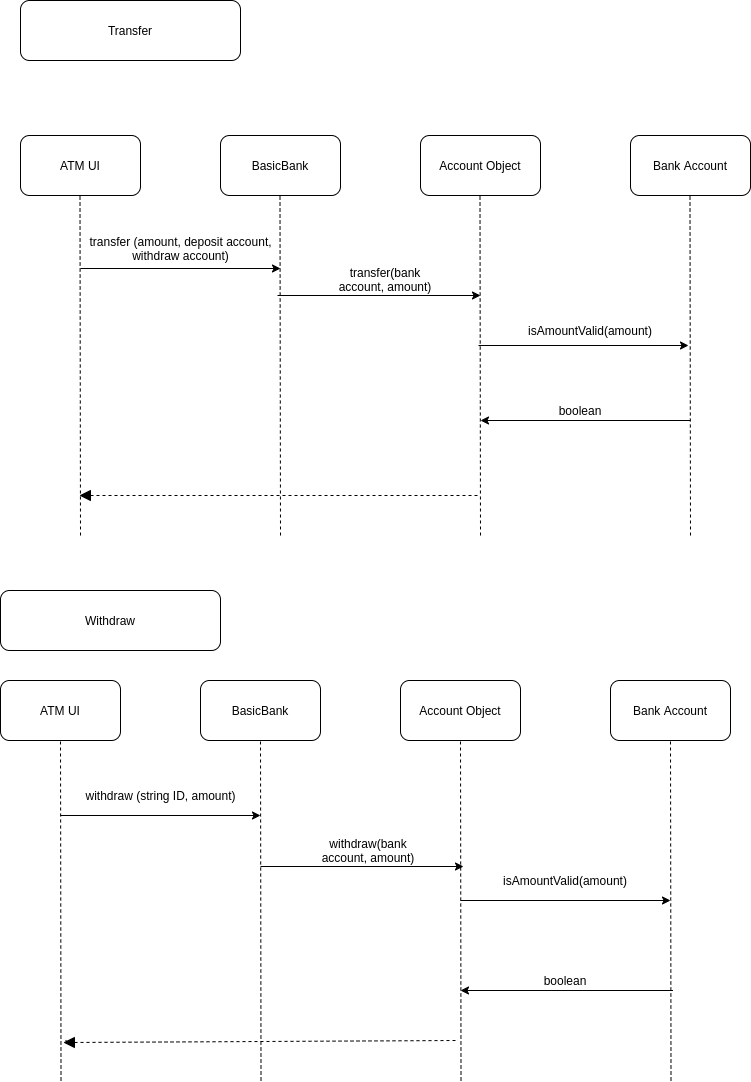

The diagram above was exported from draw.io. Its source (the exported page's mxGraphModel, read from the mxfile embedded in the PNG):
<mxGraphModel dx="1422" dy="737" grid="1" gridSize="10" guides="1" tooltips="1" connect="1" arrows="1" fold="1" page="1" pageScale="1" pageWidth="850" pageHeight="1100" math="0" shadow="0">
  <root>
    <mxCell id="0" />
    <mxCell id="1" parent="0" />
    <mxCell id="95rVgdwMbED5DlAAaMef-1" value="ATM UI" style="rounded=1;whiteSpace=wrap;html=1;" parent="1" vertex="1">
      <mxGeometry x="60" y="165" width="120" height="60" as="geometry" />
    </mxCell>
    <mxCell id="95rVgdwMbED5DlAAaMef-2" value="BasicBank" style="rounded=1;whiteSpace=wrap;html=1;" parent="1" vertex="1">
      <mxGeometry x="260" y="165" width="120" height="60" as="geometry" />
    </mxCell>
    <mxCell id="95rVgdwMbED5DlAAaMef-3" value="Bank Account" style="rounded=1;whiteSpace=wrap;html=1;" parent="1" vertex="1">
      <mxGeometry x="670" y="165" width="120" height="60" as="geometry" />
    </mxCell>
    <mxCell id="95rVgdwMbED5DlAAaMef-7" value="" style="endArrow=none;dashed=1;html=1;" parent="1" edge="1">
      <mxGeometry width="50" height="50" relative="1" as="geometry">
        <mxPoint x="120" y="565" as="sourcePoint" />
        <mxPoint x="119.5" y="225" as="targetPoint" />
      </mxGeometry>
    </mxCell>
    <mxCell id="95rVgdwMbED5DlAAaMef-8" value="" style="endArrow=none;dashed=1;html=1;" parent="1" edge="1">
      <mxGeometry width="50" height="50" relative="1" as="geometry">
        <mxPoint x="320" y="565" as="sourcePoint" />
        <mxPoint x="319.5" y="225" as="targetPoint" />
      </mxGeometry>
    </mxCell>
    <mxCell id="95rVgdwMbED5DlAAaMef-9" value="" style="endArrow=none;dashed=1;html=1;" parent="1" edge="1">
      <mxGeometry width="50" height="50" relative="1" as="geometry">
        <mxPoint x="520" y="565" as="sourcePoint" />
        <mxPoint x="519.5" y="225" as="targetPoint" />
      </mxGeometry>
    </mxCell>
    <mxCell id="95rVgdwMbED5DlAAaMef-10" value="" style="endArrow=classic;html=1;" parent="1" edge="1">
      <mxGeometry width="50" height="50" relative="1" as="geometry">
        <mxPoint x="120" y="298" as="sourcePoint" />
        <mxPoint x="320" y="298" as="targetPoint" />
      </mxGeometry>
    </mxCell>
    <mxCell id="95rVgdwMbED5DlAAaMef-11" value="&lt;div&gt;transfer (amount, deposit account,&lt;/div&gt;&lt;div&gt;withdraw account)&lt;/div&gt;" style="text;html=1;align=center;verticalAlign=middle;resizable=0;points=[];autosize=1;" parent="1" vertex="1">
      <mxGeometry x="120" y="263" width="200" height="30" as="geometry" />
    </mxCell>
    <mxCell id="95rVgdwMbED5DlAAaMef-13" value="" style="endArrow=classic;html=1;" parent="1" edge="1">
      <mxGeometry width="50" height="50" relative="1" as="geometry">
        <mxPoint x="518" y="375" as="sourcePoint" />
        <mxPoint x="728" y="375" as="targetPoint" />
      </mxGeometry>
    </mxCell>
    <mxCell id="95rVgdwMbED5DlAAaMef-16" value="isAmountValid(amount)" style="text;html=1;strokeColor=none;fillColor=none;align=center;verticalAlign=middle;whiteSpace=wrap;rounded=0;" parent="1" vertex="1">
      <mxGeometry x="585" y="350" width="90" height="20" as="geometry" />
    </mxCell>
    <mxCell id="95rVgdwMbED5DlAAaMef-21" value="" style="endArrow=none;dashed=1;html=1;" parent="1" source="95rVgdwMbED5DlAAaMef-22" edge="1">
      <mxGeometry width="50" height="50" relative="1" as="geometry">
        <mxPoint x="120" y="525" as="sourcePoint" />
        <mxPoint x="520" y="525" as="targetPoint" />
      </mxGeometry>
    </mxCell>
    <mxCell id="95rVgdwMbED5DlAAaMef-22" value="" style="triangle;whiteSpace=wrap;html=1;rotation=-180;fillColor=#000000;" parent="1" vertex="1">
      <mxGeometry x="120" y="520" width="10" height="10" as="geometry" />
    </mxCell>
    <mxCell id="95rVgdwMbED5DlAAaMef-23" value="" style="endArrow=none;dashed=1;html=1;" parent="1" target="95rVgdwMbED5DlAAaMef-22" edge="1">
      <mxGeometry width="50" height="50" relative="1" as="geometry">
        <mxPoint x="120" y="525" as="sourcePoint" />
        <mxPoint x="320" y="525" as="targetPoint" />
      </mxGeometry>
    </mxCell>
    <mxCell id="95rVgdwMbED5DlAAaMef-24" value="" style="endArrow=none;dashed=1;html=1;" parent="1" edge="1">
      <mxGeometry width="50" height="50" relative="1" as="geometry">
        <mxPoint x="730" y="565" as="sourcePoint" />
        <mxPoint x="729.5" y="225" as="targetPoint" />
      </mxGeometry>
    </mxCell>
    <mxCell id="95rVgdwMbED5DlAAaMef-27" value="Account Object" style="rounded=1;whiteSpace=wrap;html=1;fillColor=#FFFFFF;" parent="1" vertex="1">
      <mxGeometry x="460" y="165" width="120" height="60" as="geometry" />
    </mxCell>
    <mxCell id="95rVgdwMbED5DlAAaMef-28" value="" style="endArrow=classic;html=1;" parent="1" edge="1">
      <mxGeometry width="50" height="50" relative="1" as="geometry">
        <mxPoint x="730" y="450" as="sourcePoint" />
        <mxPoint x="520" y="450" as="targetPoint" />
      </mxGeometry>
    </mxCell>
    <mxCell id="95rVgdwMbED5DlAAaMef-29" value="boolean" style="text;html=1;strokeColor=none;fillColor=none;align=center;verticalAlign=middle;whiteSpace=wrap;rounded=0;" parent="1" vertex="1">
      <mxGeometry x="600" y="430" width="40" height="20" as="geometry" />
    </mxCell>
    <mxCell id="95rVgdwMbED5DlAAaMef-30" value="" style="endArrow=classic;html=1;" parent="1" edge="1">
      <mxGeometry width="50" height="50" relative="1" as="geometry">
        <mxPoint x="317" y="325" as="sourcePoint" />
        <mxPoint x="520" y="325" as="targetPoint" />
      </mxGeometry>
    </mxCell>
    <mxCell id="95rVgdwMbED5DlAAaMef-31" value="transfer(bank account, amount)" style="text;html=1;strokeColor=none;fillColor=none;align=center;verticalAlign=middle;whiteSpace=wrap;rounded=0;" parent="1" vertex="1">
      <mxGeometry x="370" y="299" width="110" height="20" as="geometry" />
    </mxCell>
    <mxCell id="95rVgdwMbED5DlAAaMef-33" value="Transfer" style="rounded=1;whiteSpace=wrap;html=1;fillColor=#FFFFFF;" parent="1" vertex="1">
      <mxGeometry x="60" y="30" width="220" height="60" as="geometry" />
    </mxCell>
    <mxCell id="95rVgdwMbED5DlAAaMef-37" value="Withdraw" style="rounded=1;whiteSpace=wrap;html=1;fillColor=#FFFFFF;" parent="1" vertex="1">
      <mxGeometry x="40" y="620" width="220" height="60" as="geometry" />
    </mxCell>
    <mxCell id="95rVgdwMbED5DlAAaMef-38" value="ATM UI" style="rounded=1;whiteSpace=wrap;html=1;" parent="1" vertex="1">
      <mxGeometry x="40" y="710" width="120" height="60" as="geometry" />
    </mxCell>
    <mxCell id="95rVgdwMbED5DlAAaMef-39" value="BasicBank" style="rounded=1;whiteSpace=wrap;html=1;" parent="1" vertex="1">
      <mxGeometry x="240" y="710" width="120" height="60" as="geometry" />
    </mxCell>
    <mxCell id="95rVgdwMbED5DlAAaMef-40" value="Bank Account" style="rounded=1;whiteSpace=wrap;html=1;" parent="1" vertex="1">
      <mxGeometry x="650" y="710" width="120" height="60" as="geometry" />
    </mxCell>
    <mxCell id="95rVgdwMbED5DlAAaMef-41" value="Account Object" style="rounded=1;whiteSpace=wrap;html=1;fillColor=#FFFFFF;" parent="1" vertex="1">
      <mxGeometry x="440" y="710" width="120" height="60" as="geometry" />
    </mxCell>
    <mxCell id="95rVgdwMbED5DlAAaMef-42" value="" style="endArrow=none;dashed=1;html=1;" parent="1" edge="1">
      <mxGeometry width="50" height="50" relative="1" as="geometry">
        <mxPoint x="100.5" y="1110" as="sourcePoint" />
        <mxPoint x="100" y="770" as="targetPoint" />
      </mxGeometry>
    </mxCell>
    <mxCell id="95rVgdwMbED5DlAAaMef-43" value="" style="endArrow=none;dashed=1;html=1;" parent="1" edge="1">
      <mxGeometry width="50" height="50" relative="1" as="geometry">
        <mxPoint x="300.5" y="1110" as="sourcePoint" />
        <mxPoint x="300" y="770" as="targetPoint" />
      </mxGeometry>
    </mxCell>
    <mxCell id="95rVgdwMbED5DlAAaMef-44" value="" style="endArrow=none;dashed=1;html=1;" parent="1" edge="1">
      <mxGeometry width="50" height="50" relative="1" as="geometry">
        <mxPoint x="500.5" y="1110" as="sourcePoint" />
        <mxPoint x="500" y="770" as="targetPoint" />
      </mxGeometry>
    </mxCell>
    <mxCell id="95rVgdwMbED5DlAAaMef-45" value="" style="endArrow=none;dashed=1;html=1;" parent="1" edge="1">
      <mxGeometry width="50" height="50" relative="1" as="geometry">
        <mxPoint x="710.5" y="1110" as="sourcePoint" />
        <mxPoint x="710" y="770" as="targetPoint" />
      </mxGeometry>
    </mxCell>
    <mxCell id="95rVgdwMbED5DlAAaMef-46" value="" style="endArrow=classic;html=1;" parent="1" edge="1">
      <mxGeometry width="50" height="50" relative="1" as="geometry">
        <mxPoint x="100" y="845" as="sourcePoint" />
        <mxPoint x="300" y="845" as="targetPoint" />
      </mxGeometry>
    </mxCell>
    <mxCell id="95rVgdwMbED5DlAAaMef-47" value="&lt;div&gt;withdraw (string ID, amount)&lt;/div&gt;" style="text;html=1;align=center;verticalAlign=middle;resizable=0;points=[];autosize=1;" parent="1" vertex="1">
      <mxGeometry x="115" y="815" width="170" height="20" as="geometry" />
    </mxCell>
    <mxCell id="95rVgdwMbED5DlAAaMef-48" value="" style="endArrow=classic;html=1;" parent="1" edge="1">
      <mxGeometry width="50" height="50" relative="1" as="geometry">
        <mxPoint x="500" y="930" as="sourcePoint" />
        <mxPoint x="710" y="930" as="targetPoint" />
      </mxGeometry>
    </mxCell>
    <mxCell id="95rVgdwMbED5DlAAaMef-49" value="isAmountValid(amount)" style="text;html=1;strokeColor=none;fillColor=none;align=center;verticalAlign=middle;whiteSpace=wrap;rounded=0;" parent="1" vertex="1">
      <mxGeometry x="560" y="900" width="90" height="20" as="geometry" />
    </mxCell>
    <mxCell id="95rVgdwMbED5DlAAaMef-52" value="" style="endArrow=classic;html=1;" parent="1" edge="1">
      <mxGeometry width="50" height="50" relative="1" as="geometry">
        <mxPoint x="712.5" y="1020" as="sourcePoint" />
        <mxPoint x="500" y="1020" as="targetPoint" />
      </mxGeometry>
    </mxCell>
    <mxCell id="95rVgdwMbED5DlAAaMef-53" value="boolean" style="text;html=1;strokeColor=none;fillColor=none;align=center;verticalAlign=middle;whiteSpace=wrap;rounded=0;" parent="1" vertex="1">
      <mxGeometry x="585" y="1000" width="40" height="20" as="geometry" />
    </mxCell>
    <mxCell id="95rVgdwMbED5DlAAaMef-54" value="" style="endArrow=none;dashed=1;html=1;" parent="1" source="95rVgdwMbED5DlAAaMef-55" edge="1">
      <mxGeometry width="50" height="50" relative="1" as="geometry">
        <mxPoint x="105" y="1070" as="sourcePoint" />
        <mxPoint x="495" y="1070" as="targetPoint" />
      </mxGeometry>
    </mxCell>
    <mxCell id="95rVgdwMbED5DlAAaMef-55" value="" style="triangle;whiteSpace=wrap;html=1;rotation=-180;fillColor=#000000;" parent="1" vertex="1">
      <mxGeometry x="104" y="1067" width="10" height="10" as="geometry" />
    </mxCell>
    <mxCell id="95rVgdwMbED5DlAAaMef-56" value="" style="endArrow=none;dashed=1;html=1;" parent="1" target="95rVgdwMbED5DlAAaMef-55" edge="1">
      <mxGeometry width="50" height="50" relative="1" as="geometry">
        <mxPoint x="105" y="1070" as="sourcePoint" />
        <mxPoint x="495" y="1070" as="targetPoint" />
      </mxGeometry>
    </mxCell>
    <mxCell id="95rVgdwMbED5DlAAaMef-57" value="" style="endArrow=classic;html=1;" parent="1" edge="1">
      <mxGeometry width="50" height="50" relative="1" as="geometry">
        <mxPoint x="300" y="896" as="sourcePoint" />
        <mxPoint x="503" y="896" as="targetPoint" />
      </mxGeometry>
    </mxCell>
    <mxCell id="95rVgdwMbED5DlAAaMef-58" value="withdraw(bank account, amount)" style="text;html=1;strokeColor=none;fillColor=none;align=center;verticalAlign=middle;whiteSpace=wrap;rounded=0;" parent="1" vertex="1">
      <mxGeometry x="353" y="870" width="110" height="20" as="geometry" />
    </mxCell>
  </root>
</mxGraphModel>